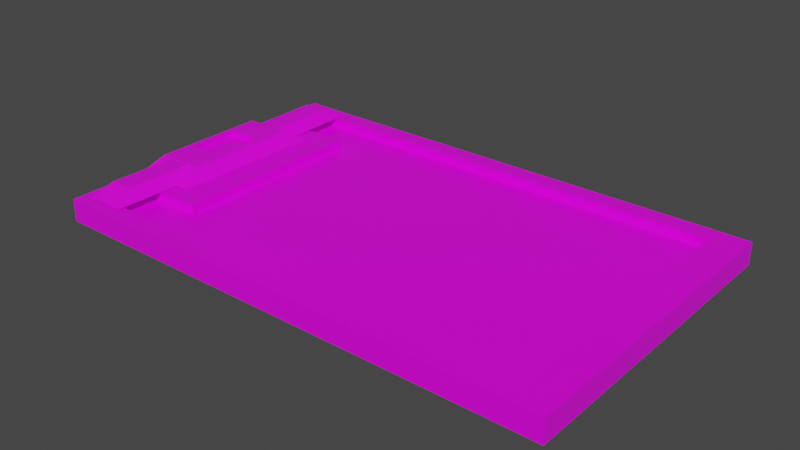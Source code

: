 # Source: clipboard.blend  (saved by Blender 4.4.30; exported with 4.5.12 LTS)
import bpy
from mathutils import Matrix  # noqa: F401  (used for matrix-valued properties, if any)

bpy.ops.wm.read_factory_settings(use_empty=True)
scene = bpy.context.scene
scene.name = 'Scene'

# ---- collections
col_collection = bpy.data.collections.new('Collection'); scene.collection.children.link(col_collection)

# ---- images (referenced by path relative to the original .blend; pixels are not part of the script)
import os
ASSET_DIR = os.environ.get("B2B_ASSET_DIR", "")  # directory of the original .blend (textures are referenced by path, not embedded)
HERE = os.path.dirname(os.path.abspath(__file__))  # packed textures are extracted next to this script under _unpacked/

def load_image(name, relpath, width, height, colorspace="sRGB"):
    """Load a texture the original file referenced (path relative to the .blend, or extracted next to this script)."""
    p = next((c for c in (os.path.join(HERE, relpath), os.path.join(ASSET_DIR, relpath)) if relpath and os.path.exists(c)), "")
    if p:
        img = bpy.data.images.load(p, check_existing=True)
        img.name = name
    else:  # same state as the original file: an image datablock whose file is absent (Cycles renders it pink)
        img = bpy.data.images.new(name, width, height)
        img.source = "FILE"
        img.filepath = "//" + (relpath or name)
    img.colorspace_settings.name = colorspace
    return img
img_wood_jpg = load_image('wood.jpg', 'wood.jpg', 1024, 1024, 'sRGB')

# ---- materials (node trees are filled in below, after node groups)
mat_material = bpy.data.materials.new('Material')
mat_material.alpha_threshold = 0.0
mat_material.use_transparent_shadow = False
mat_material.line_color = (0.0, 0.0, 0.0, 1.0)

# ---- material node trees
mat_material.use_nodes = True; mat_material.node_tree.nodes.clear()
_N = mat_material.node_tree.nodes; _L = mat_material.node_tree.links
n0 = _N.new('ShaderNodeOutputMaterial'); n0.name = 'Material Output'; n0.location = (300, 300)
n1 = _N.new('ShaderNodeBsdfPrincipled'); n1.name = 'Principled BSDF'; n1.location = (10, 300)
n1.distribution = 'GGX'
n1.subsurface_method = 'BURLEY'
n1.inputs[2].default_value = 0.4
n1.inputs[3].default_value = 1.45
n1.inputs[27].default_value = (0.0, 0.0, 0.0, 1.0)
n1.inputs[28].default_value = 1.0
n2 = _N.new('ShaderNodeTexImage'); n2.name = 'Image Texture'; n2.location = (-514, 207)
n2.image = img_wood_jpg
_L.new(n1.outputs[0], n0.inputs[0])
_L.new(n2.outputs[0], n1.inputs[0])
n0.is_active_output = True

# ---- world
world_world = bpy.data.worlds.new('World'); scene.world = world_world
world_world.use_nodes = True; world_world.node_tree.nodes.clear()
_N = world_world.node_tree.nodes; _L = world_world.node_tree.links
n0 = _N.new('ShaderNodeOutputWorld'); n0.name = 'World Output'; n0.location = (300, 300)
n1 = _N.new('ShaderNodeBackground'); n1.name = 'Background'; n1.location = (10, 300)
n1.inputs[0].default_value = (0.05088, 0.05088, 0.05088, 1.0)
_L.new(n1.outputs[0], n0.inputs[0])
n0.is_active_output = True
world_world.color = (0.05088, 0.05088, 0.05088)
world_world.use_sun_shadow = False
world_world.sun_shadow_jitter_overblur = 0.0

# ---- meshes
me_cube = bpy.data.meshes.new('Cube')
me_cube.from_pydata([(0.8397, 0.5219, -0.05678), (0.7402, 0.4601, 0.01691), (0.8397, -0.5219, -0.05678), (0.7402, -0.4601, 0.01691), (-0.8397, 0.5219, -0.05678), (-0.7402, 0.4601, 0.01691), (-0.8397, -0.5219, -0.05678), (-0.7402, -0.4601, 0.01691), (-0.8397, 0.0, 0.01691), (-0.7985, -0.2577, 0.01865), (-0.7985, 0.2579, 0.01865), (-0.8397, 0.1305, 0.01691), (-0.8397, 0.0, 0.007695), (-0.6714, 0.2579, 0.01865), (-0.6714, -0.2577, 0.01865), (-0.8397, 0.1305, 0.007695), (-0.7954, 0.0849, 0.05641), (-0.6844, 0.002967, 0.05641), (-0.7954, -0.07896, 0.05641), (-0.7772, -0.1901, 0.05467), (-0.7022, 0.1957, 0.05467), (-0.7772, 0.1957, 0.05467), (-0.7022, -0.1901, 0.05467), (-0.6844, -0.07896, 0.05641), (-0.6844, 0.0849, 0.05641), (-0.8162, 0.09784, 0.05641), (-0.8162, 0.002967, 0.05641), (-0.6636, 0.002967, 0.05641), (-0.6636, 0.09784, 0.05641), (-0.7954, 0.0849, 0.03913), (-0.7954, -0.07896, 0.03913), (-0.6844, -0.07896, 0.03913), (-0.6844, 0.0849, 0.03913), (-0.5303, 0.3228, 0.01691), (-0.7402, 0.3228, 0.01691), (-0.5303, -0.3228, 0.01691), (-0.7402, -0.3228, 0.01691), (-0.6636, 0.1927, 0.05641), (-0.8162, 0.1927, 0.05641), (-0.6636, -0.1868, 0.05641), (-0.8162, -0.1868, 0.05641), (-0.6714, 0.4836, 0.02059), (-0.7985, 0.4836, 0.02059), (-0.6714, -0.4831, 0.02076), (-0.7985, -0.4831, 0.02076), (-0.7022, 0.4214, 0.05661), (-0.7772, 0.4214, 0.05661), (-0.7022, -0.4155, 0.05678), (-0.7772, -0.4155, 0.05678), (-0.6298, 0.261, 0.01691), (-0.8397, 0.261, 0.01691), (-0.6298, -0.261, 0.01691), (-0.8397, -0.261, 0.01691), (-0.8397, -0.5219, 0.01691), (0.8397, 0.5219, 0.01691), (-0.8397, 0.5219, 0.01691), (0.8397, -0.5219, 0.01691), (-0.5303, 0.3228, -0.01136), (-0.7402, 0.3228, -0.01136), (-0.5303, -0.3228, -0.01136), (-0.7402, -0.3228, -0.01136), (-0.7402, -0.4601, -0.01136), (0.7402, 0.4601, -0.01136), (-0.7402, 0.4601, -0.01136), (0.7402, -0.4601, -0.01136)], [], [(6, 53, 56, 2), (10, 21, 38, 50, 49, 37, 20, 13), (56, 54, 0, 2), (24, 16, 18, 23, 17, 27, 39, 40, 26, 25, 38, 37, 28), (19, 9, 52, 40, 39, 51, 14, 22), (4, 55, 50, 11, 15, 25, 26, 12, 8, 52, 53, 6), (51, 39, 27, 28, 37, 49), (8, 12, 26), (3, 7, 61, 64), (4, 6, 2, 0), (23, 18, 30, 31), (16, 24, 32, 29), (54, 55, 4, 0), (21, 10, 42, 46), (15, 11, 25), (14, 9, 44, 43), (11, 50, 38, 25), (17, 24, 28, 27), (29, 32, 31, 30), (16, 29, 30, 18), (9, 14, 51, 52), (21, 20, 37, 38), (52, 8, 26, 40), (17, 23, 31, 32, 24), (42, 41, 45, 46), (43, 44, 48, 47), (13, 20, 45, 41), (20, 21, 46, 45), (10, 13, 41, 42), (9, 19, 48, 44), (22, 14, 43, 47), (19, 22, 47, 48), (34, 33, 49, 50), (35, 36, 52, 51), (36, 7, 53, 52), (1, 5, 55, 54), (3, 1, 54, 56), (5, 34, 50, 55), (7, 3, 56, 53), (33, 35, 51, 49), (64, 61, 60, 59, 57, 58, 63, 62), (1, 3, 64, 62), (7, 36, 60, 61), (33, 34, 58, 57), (35, 33, 57, 59), (34, 5, 63, 58), (5, 1, 62, 63), (36, 35, 59, 60)])
_uv = me_cube.uv_layers.new(name='UVMap')
_uv.uv.foreach_set('vector', [0.625, 1.0, 0.375, 1.0, 0.375, 0.75, 0.625, 0.75, 0.1311, 0.5625, 0.133, 0.5625, 0.125, 0.5625, 0.125, 0.5625, 0.1562, 0.5625, 0.1562, 0.5625, 0.1482, 0.5625, 0.1502, 0.5625, 0.375, 0.75, 0.375, 0.5, 0.625, 0.5, 0.625, 0.75, 0.152, 0.598, 0.1293, 0.598, 0.1293, 0.652, 0.152, 0.652, 0.152, 0.625, 0.1562, 0.625, 0.1562, 0.6875, 0.125, 0.6875, 0.125, 0.625, 0.125, 0.5938, 0.125, 0.5625, 0.1562, 0.5625, 0.1562, 0.5938, 0.133, 0.6875, 0.1311, 0.6875, 0.125, 0.6875, 0.125, 0.6875, 0.1562, 0.6875, 0.1562, 0.6875, 0.1502, 0.6875, 0.1482, 0.6875, 0.625, 0.25, 0.375, 0.25, 0.375, 0.1875, 0.375, 0.1562, 0.4062, 0.1562, 0.375, 0.1562, 0.375, 0.125, 0.4062, 0.125, 0.375, 0.125, 0.375, 0.0625, 0.375, 0.0, 0.625, 0.0, 0.1562, 0.6875, 0.1562, 0.6875, 0.1562, 0.625, 0.1562, 0.5938, 0.1562, 0.5625, 0.1562, 0.5625, 0.375, 0.125, 0.4062, 0.125, 0.375, 0.125, 0.3602, 0.7352, 0.1398, 0.7352, 0.1398, 0.7352, 0.3602, 0.7352, 0.875, 0.5, 0.875, 0.75, 0.625, 0.75, 0.625, 0.5, 0.152, 0.652, 0.1293, 0.652, 0.1293, 0.652, 0.152, 0.652, 0.1293, 0.598, 0.152, 0.598, 0.152, 0.598, 0.1293, 0.598, 0.375, 0.5, 0.375, 0.25, 0.625, 0.25, 0.625, 0.5, 0.133, 0.5625, 0.1311, 0.5625, 0.1311, 0.5625, 0.133, 0.5625, 0.4062, 0.1562, 0.375, 0.1562, 0.375, 0.1562, 0.1502, 0.6875, 0.1311, 0.6875, 0.1311, 0.6875, 0.1502, 0.6875, 0.375, 0.1562, 0.375, 0.1875, 0.375, 0.1875, 0.375, 0.1562, 0.152, 0.625, 0.152, 0.598, 0.1562, 0.5938, 0.1562, 0.625, 0.1293, 0.598, 0.152, 0.598, 0.152, 0.652, 0.1293, 0.652, 0.1293, 0.598, 0.1293, 0.598, 0.1293, 0.652, 0.1293, 0.652, 0.1311, 0.6875, 0.1502, 0.6875, 0.1562, 0.6875, 0.125, 0.6875, 0.133, 0.5625, 0.1482, 0.5625, 0.1562, 0.5625, 0.125, 0.5625, 0.375, 0.0625, 0.375, 0.125, 0.375, 0.125, 0.375, 0.0625, 0.152, 0.625, 0.152, 0.652, 0.152, 0.652, 0.152, 0.598, 0.152, 0.598, 0.1311, 0.5625, 0.1502, 0.5625, 0.1482, 0.5625, 0.133, 0.5625, 0.1502, 0.6875, 0.1311, 0.6875, 0.133, 0.6875, 0.1482, 0.6875, 0.1502, 0.5625, 0.1482, 0.5625, 0.1482, 0.5625, 0.1502, 0.5625, 0.1482, 0.5625, 0.133, 0.5625, 0.133, 0.5625, 0.1482, 0.5625, 0.1311, 0.5625, 0.1502, 0.5625, 0.1502, 0.5625, 0.1311, 0.5625, 0.1311, 0.6875, 0.133, 0.6875, 0.133, 0.6875, 0.1311, 0.6875, 0.1482, 0.6875, 0.1502, 0.6875, 0.1502, 0.6875, 0.1482, 0.6875, 0.133, 0.6875, 0.1482, 0.6875, 0.1482, 0.6875, 0.133, 0.6875, 0.1398, 0.5477, 0.1711, 0.5477, 0.1562, 0.5625, 0.125, 0.5625, 0.1711, 0.7023, 0.1398, 0.7023, 0.125, 0.6875, 0.1562, 0.6875, 0.1398, 0.7023, 0.1398, 0.7352, 0.125, 0.75, 0.125, 0.6875, 0.3602, 0.5148, 0.1398, 0.5148, 0.125, 0.5, 0.375, 0.5, 0.3602, 0.7352, 0.3602, 0.5148, 0.375, 0.5, 0.375, 0.75, 0.1398, 0.5148, 0.1398, 0.5477, 0.125, 0.5625, 0.125, 0.5, 0.1398, 0.7352, 0.3602, 0.7352, 0.375, 0.75, 0.125, 0.75, 0.1711, 0.5477, 0.1711, 0.7023, 0.1562, 0.6875, 0.1562, 0.5625, 0.3602, 0.7352, 0.1398, 0.7352, 0.1398, 0.7023, 0.1711, 0.7023, 0.1711, 0.5477, 0.1398, 0.5477, 0.1398, 0.5148, 0.3602, 0.5148, 0.3602, 0.5148, 0.3602, 0.7352, 0.3602, 0.7352, 0.3602, 0.5148, 0.1398, 0.7352, 0.1398, 0.7023, 0.1398, 0.7023, 0.1398, 0.7352, 0.1711, 0.5477, 0.1398, 0.5477, 0.1398, 0.5477, 0.1711, 0.5477, 0.1711, 0.7023, 0.1711, 0.5477, 0.1711, 0.5477, 0.1711, 0.7023, 0.1398, 0.5477, 0.1398, 0.5148, 0.1398, 0.5148, 0.1398, 0.5477, 0.1398, 0.5148, 0.3602, 0.5148, 0.3602, 0.5148, 0.1398, 0.5148, 0.1398, 0.7023, 0.1711, 0.7023, 0.1711, 0.7023, 0.1398, 0.7023])
me_cube.materials.append(mat_material)
me_cube.use_remesh_preserve_volume = False
me_cube.use_remesh_preserve_attributes = False
me_cube.use_mirror_vertex_groups = False
me_cube.update()

# ---- objects
ob_model = bpy.data.objects.new('model', me_cube)

# ---- transforms, parenting, visibility, modifiers, constraints
ob_model.location = (0.0, 0.0, 0.0)
ob_model.lock_rotations_4d = False
ob_model.empty_display_type = 'ARROWS'
ob_model.lineart.crease_threshold = 0.0

# ---- collection membership
col_collection.objects.link(ob_model)

# ---- scene / render settings (as saved in the file)
scene.frame_start = 1; scene.frame_end = 250; scene.frame_set(1)
scene.render.engine = 'BLENDER_EEVEE_NEXT'
scene.cycles.use_denoising = False
scene.cycles.samples = 128
scene.cycles.sampling_pattern = 'TABULATED_SOBOL'
scene.cycles.use_adaptive_sampling = False
scene.cycles.use_light_tree = False
scene.view_settings.view_transform = 'Filmic'
bpy.context.view_layer.update()

# ---- added for rendering (the .blend has no active camera and no usable light): camera, sun
cam_auto = bpy.data.cameras.new('AutoCamera')
cam_auto.lens = 50.0
cam_auto.sensor_width = 36.0
cam_auto.clip_end = 1000.0
ob_auto_camera = bpy.data.objects.new('AutoCamera', cam_auto)
scene.collection.objects.link(ob_auto_camera)
ob_auto_camera.location = (1.83247, -2.19897, 1.46598)
ob_auto_camera.rotation_euler = (1.09748, -7.21219e-08, 0.694738)
scene.camera = ob_auto_camera
light_auto_sun = bpy.data.lights.new('AutoSun', 'SUN')
light_auto_sun.energy = 3.0
light_auto_sun.angle = 0.0523599
ob_auto_sun = bpy.data.objects.new('AutoSun', light_auto_sun)
scene.collection.objects.link(ob_auto_sun)
ob_auto_sun.rotation_euler = (0.872665, 0.174533, 0.523599)
bpy.context.view_layer.update()

